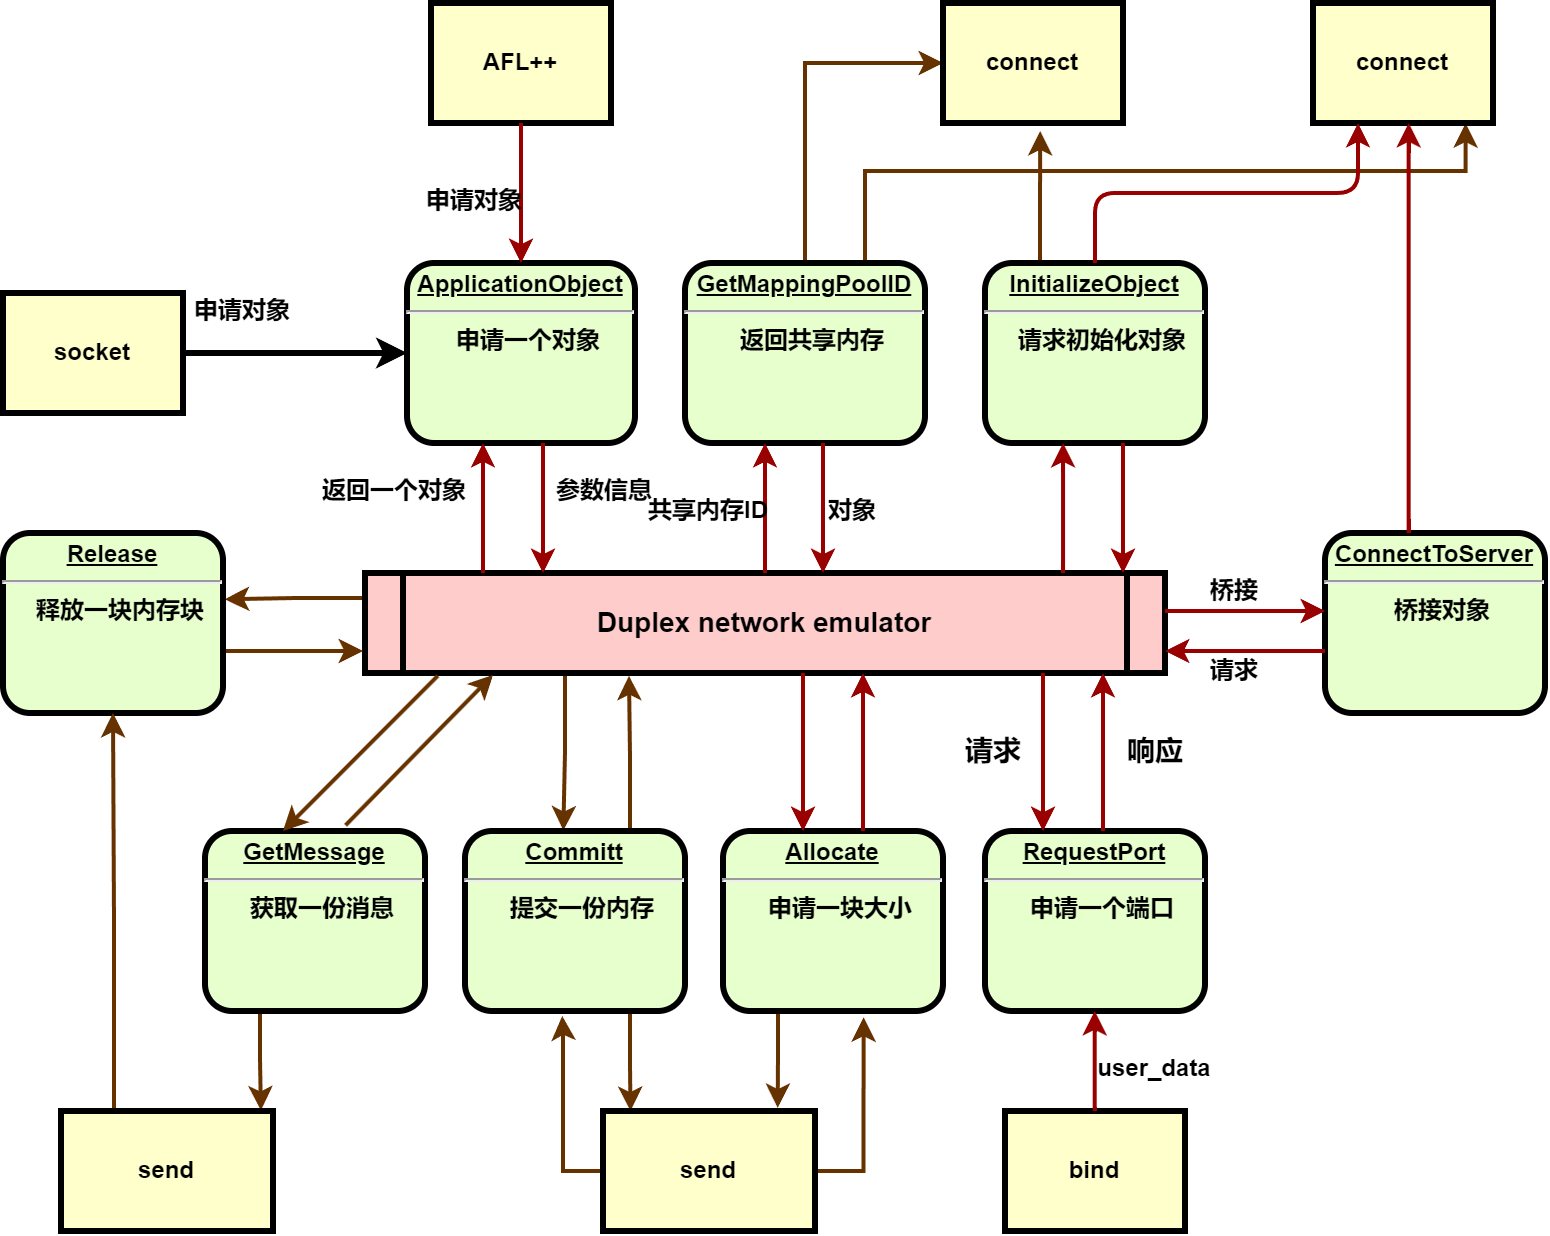

The diagram above was exported from draw.io. Its source (the exported page's mxGraphModel, read from the mxfile embedded in the PNG):
<mxGraphModel dx="939" dy="496" grid="1" gridSize="10" guides="1" tooltips="1" connect="1" arrows="1" fold="1" page="1" pageScale="1" pageWidth="826" pageHeight="1169" background="none" math="0" shadow="0">
  <root>
    <mxCell id="0" />
    <mxCell id="1" parent="0" />
    <mxCell id="2" value="&lt;p style=&quot;margin: 0px; margin-top: 4px; text-align: center; text-decoration: underline;&quot;&gt;&lt;strong&gt;ApplicationObject&lt;/strong&gt;&lt;/p&gt;&lt;hr&gt;&lt;p style=&quot;margin: 0px; margin-left: 8px;&quot;&gt;申请一个对象&lt;/p&gt;" style="verticalAlign=middle;align=center;overflow=fill;fontSize=12;fontFamily=Helvetica;html=1;rounded=1;fontStyle=1;strokeWidth=3;fillColor=#E6FFCC" parent="1" vertex="1">
      <mxGeometry x="222" y="236" width="114" height="90" as="geometry" />
    </mxCell>
    <mxCell id="3" value="AFL++" style="whiteSpace=wrap;align=center;verticalAlign=middle;fontStyle=1;strokeWidth=3;fillColor=#FFFFCC" parent="1" vertex="1">
      <mxGeometry x="234" y="106" width="90" height="60" as="geometry" />
    </mxCell>
    <mxCell id="B3EvJvH03zqvkBsmuJWf-97" style="edgeStyle=orthogonalEdgeStyle;rounded=0;orthogonalLoop=1;jettySize=auto;html=1;exitX=1;exitY=0.5;exitDx=0;exitDy=0;entryX=0;entryY=0.5;entryDx=0;entryDy=0;strokeWidth=3;" edge="1" parent="1" source="4" target="2">
      <mxGeometry relative="1" as="geometry" />
    </mxCell>
    <mxCell id="4" value="socket" style="whiteSpace=wrap;align=center;verticalAlign=middle;fontStyle=1;strokeWidth=3;fillColor=#FFFFCC" parent="1" vertex="1">
      <mxGeometry x="20" y="251" width="90" height="60" as="geometry" />
    </mxCell>
    <mxCell id="B3EvJvH03zqvkBsmuJWf-107" style="edgeStyle=orthogonalEdgeStyle;rounded=0;orthogonalLoop=1;jettySize=auto;html=1;exitX=0;exitY=0.25;exitDx=0;exitDy=0;entryX=1.008;entryY=0.368;entryDx=0;entryDy=0;entryPerimeter=0;fontSize=14;strokeColor=#663300;strokeWidth=2;" edge="1" parent="1" source="5" target="B3EvJvH03zqvkBsmuJWf-106">
      <mxGeometry relative="1" as="geometry" />
    </mxCell>
    <mxCell id="B3EvJvH03zqvkBsmuJWf-121" style="edgeStyle=orthogonalEdgeStyle;rounded=0;orthogonalLoop=1;jettySize=auto;html=1;exitX=0.25;exitY=1;exitDx=0;exitDy=0;entryX=0.447;entryY=-0.003;entryDx=0;entryDy=0;entryPerimeter=0;fontSize=14;strokeColor=#663300;strokeWidth=2;" edge="1" parent="1" source="5" target="10">
      <mxGeometry relative="1" as="geometry" />
    </mxCell>
    <mxCell id="5" value="Duplex network emulator" style="shape=process;whiteSpace=wrap;align=center;verticalAlign=middle;size=0.0475;fontStyle=1;strokeWidth=3;fillColor=#FFCCCC;fontSize=14;" parent="1" vertex="1">
      <mxGeometry x="200.99999999999991" y="391" width="400" height="50" as="geometry" />
    </mxCell>
    <mxCell id="B3EvJvH03zqvkBsmuJWf-103" style="edgeStyle=orthogonalEdgeStyle;rounded=0;orthogonalLoop=1;jettySize=auto;html=1;exitX=0.5;exitY=0;exitDx=0;exitDy=0;entryX=0;entryY=0.5;entryDx=0;entryDy=0;fontSize=14;strokeColor=#663300;strokeWidth=2;" edge="1" parent="1" source="6" target="B3EvJvH03zqvkBsmuJWf-100">
      <mxGeometry relative="1" as="geometry" />
    </mxCell>
    <mxCell id="B3EvJvH03zqvkBsmuJWf-109" style="edgeStyle=orthogonalEdgeStyle;rounded=0;orthogonalLoop=1;jettySize=auto;html=1;exitX=0.75;exitY=0;exitDx=0;exitDy=0;entryX=0.848;entryY=1.002;entryDx=0;entryDy=0;entryPerimeter=0;fontSize=14;strokeColor=#663300;strokeWidth=2;" edge="1" parent="1" source="6" target="12">
      <mxGeometry relative="1" as="geometry">
        <Array as="points">
          <mxPoint x="451" y="190" />
          <mxPoint x="751" y="190" />
        </Array>
      </mxGeometry>
    </mxCell>
    <mxCell id="6" value="&lt;p style=&quot;margin: 0px; margin-top: 4px; text-align: center; text-decoration: underline;&quot;&gt;&lt;strong&gt;GetMappingPoolID&lt;/strong&gt;&lt;/p&gt;&lt;hr&gt;&lt;p style=&quot;margin: 0px; margin-left: 8px;&quot;&gt;返回共享内存&lt;/p&gt;" style="verticalAlign=middle;align=center;overflow=fill;fontSize=12;fontFamily=Helvetica;html=1;rounded=1;fontStyle=1;strokeWidth=3;fillColor=#E6FFCC" parent="1" vertex="1">
      <mxGeometry x="361" y="236" width="120" height="90" as="geometry" />
    </mxCell>
    <mxCell id="7" value="&lt;p style=&quot;margin: 0px; margin-top: 4px; text-align: center; text-decoration: underline;&quot;&gt;&lt;strong&gt;ConnectToServer&lt;/strong&gt;&lt;/p&gt;&lt;hr&gt;&lt;p style=&quot;margin: 0px; margin-left: 8px;&quot;&gt;桥接对象&lt;/p&gt;" style="verticalAlign=middle;align=center;overflow=fill;fontSize=12;fontFamily=Helvetica;html=1;rounded=1;fontStyle=1;strokeWidth=3;fillColor=#E6FFCC" parent="1" vertex="1">
      <mxGeometry x="681" y="371" width="110" height="90" as="geometry" />
    </mxCell>
    <mxCell id="B3EvJvH03zqvkBsmuJWf-111" style="edgeStyle=orthogonalEdgeStyle;rounded=0;orthogonalLoop=1;jettySize=auto;html=1;exitX=0.25;exitY=0;exitDx=0;exitDy=0;fontSize=14;strokeColor=#663300;strokeWidth=2;" edge="1" parent="1" source="8">
      <mxGeometry relative="1" as="geometry">
        <mxPoint x="538.5757575757577" y="170" as="targetPoint" />
      </mxGeometry>
    </mxCell>
    <mxCell id="8" value="&lt;p style=&quot;margin: 0px; margin-top: 4px; text-align: center; text-decoration: underline;&quot;&gt;&lt;strong&gt;InitializeObject&lt;/strong&gt;&lt;/p&gt;&lt;hr&gt;&lt;p style=&quot;margin: 0px; margin-left: 8px;&quot;&gt;请求初始化对象&lt;/p&gt;" style="verticalAlign=middle;align=center;overflow=fill;fontSize=12;fontFamily=Helvetica;html=1;rounded=1;fontStyle=1;strokeWidth=3;fillColor=#E6FFCC" parent="1" vertex="1">
      <mxGeometry x="511" y="236" width="110" height="90" as="geometry" />
    </mxCell>
    <mxCell id="9" value="&lt;p style=&quot;margin: 0px; margin-top: 4px; text-align: center; text-decoration: underline;&quot;&gt;&lt;strong&gt;RequestPort&lt;/strong&gt;&lt;/p&gt;&lt;hr&gt;&lt;p style=&quot;margin: 0px; margin-left: 8px;&quot;&gt;申请一个端口&lt;/p&gt;" style="verticalAlign=middle;align=center;overflow=fill;fontSize=12;fontFamily=Helvetica;html=1;rounded=1;fontStyle=1;strokeWidth=3;fillColor=#E6FFCC" parent="1" vertex="1">
      <mxGeometry x="511" y="520" width="110" height="90" as="geometry" />
    </mxCell>
    <mxCell id="B3EvJvH03zqvkBsmuJWf-116" style="edgeStyle=orthogonalEdgeStyle;rounded=0;orthogonalLoop=1;jettySize=auto;html=1;exitX=0.75;exitY=1;exitDx=0;exitDy=0;fontSize=14;strokeColor=#663300;strokeWidth=2;" edge="1" parent="1" source="10">
      <mxGeometry relative="1" as="geometry">
        <mxPoint x="333.72727272727275" y="660" as="targetPoint" />
      </mxGeometry>
    </mxCell>
    <mxCell id="B3EvJvH03zqvkBsmuJWf-120" style="edgeStyle=orthogonalEdgeStyle;rounded=0;orthogonalLoop=1;jettySize=auto;html=1;exitX=0.75;exitY=0;exitDx=0;exitDy=0;entryX=0.33;entryY=1.028;entryDx=0;entryDy=0;entryPerimeter=0;fontSize=14;strokeColor=#663300;strokeWidth=2;" edge="1" parent="1" source="10" target="5">
      <mxGeometry relative="1" as="geometry">
        <Array as="points">
          <mxPoint x="334" y="481" />
          <mxPoint x="333" y="481" />
        </Array>
      </mxGeometry>
    </mxCell>
    <mxCell id="10" value="&lt;p style=&quot;margin: 0px; margin-top: 4px; text-align: center; text-decoration: underline;&quot;&gt;&lt;strong&gt;Committ&lt;/strong&gt;&lt;/p&gt;&lt;hr&gt;&lt;p style=&quot;margin: 0px; margin-left: 8px;&quot;&gt;提交一份内存&lt;/p&gt;" style="verticalAlign=middle;align=center;overflow=fill;fontSize=12;fontFamily=Helvetica;html=1;rounded=1;fontStyle=1;strokeWidth=3;fillColor=#E6FFCC" parent="1" vertex="1">
      <mxGeometry x="250.99999999999991" y="520" width="110" height="90" as="geometry" />
    </mxCell>
    <mxCell id="12" value="connect" style="whiteSpace=wrap;align=center;verticalAlign=middle;fontStyle=1;strokeWidth=3;fillColor=#FFFFCC" parent="1" vertex="1">
      <mxGeometry x="675" y="106.00000000000003" width="90" height="60" as="geometry" />
    </mxCell>
    <mxCell id="B3EvJvH03zqvkBsmuJWf-115" style="edgeStyle=orthogonalEdgeStyle;rounded=0;orthogonalLoop=1;jettySize=auto;html=1;exitX=1;exitY=0.5;exitDx=0;exitDy=0;entryX=0.639;entryY=1.035;entryDx=0;entryDy=0;entryPerimeter=0;fontSize=14;strokeColor=#663300;strokeWidth=2;" edge="1" parent="1" source="13" target="11">
      <mxGeometry relative="1" as="geometry" />
    </mxCell>
    <mxCell id="B3EvJvH03zqvkBsmuJWf-117" style="edgeStyle=orthogonalEdgeStyle;rounded=0;orthogonalLoop=1;jettySize=auto;html=1;exitX=0;exitY=0.5;exitDx=0;exitDy=0;entryX=0.442;entryY=1.028;entryDx=0;entryDy=0;entryPerimeter=0;fontSize=14;strokeColor=#663300;strokeWidth=2;" edge="1" parent="1" source="13" target="10">
      <mxGeometry relative="1" as="geometry">
        <Array as="points">
          <mxPoint x="300" y="690" />
          <mxPoint x="300" y="620" />
          <mxPoint x="300" y="620" />
        </Array>
      </mxGeometry>
    </mxCell>
    <mxCell id="13" value="send" style="whiteSpace=wrap;align=center;verticalAlign=middle;fontStyle=1;strokeWidth=3;fillColor=#FFFFCC" parent="1" vertex="1">
      <mxGeometry x="320" y="660" width="106" height="60" as="geometry" />
    </mxCell>
    <mxCell id="15" value="bind" style="whiteSpace=wrap;align=center;verticalAlign=middle;fontStyle=1;strokeWidth=3;fillColor=#FFFFCC" parent="1" vertex="1">
      <mxGeometry x="520.9999999999999" y="660" width="90" height="60" as="geometry" />
    </mxCell>
    <mxCell id="36" value="" style="edgeStyle=none;noEdgeStyle=1;strokeColor=#990000;strokeWidth=2" parent="1" source="3" target="2" edge="1">
      <mxGeometry width="100" height="100" relative="1" as="geometry">
        <mxPoint x="20" y="250" as="sourcePoint" />
        <mxPoint x="120" y="150" as="targetPoint" />
      </mxGeometry>
    </mxCell>
    <mxCell id="B3EvJvH03zqvkBsmuJWf-118" style="edgeStyle=orthogonalEdgeStyle;rounded=0;orthogonalLoop=1;jettySize=auto;html=1;exitX=0.25;exitY=1;exitDx=0;exitDy=0;entryX=0.824;entryY=-0.026;entryDx=0;entryDy=0;entryPerimeter=0;fontSize=14;strokeColor=#663300;strokeWidth=2;" edge="1" parent="1" source="11" target="13">
      <mxGeometry relative="1" as="geometry" />
    </mxCell>
    <mxCell id="11" value="&lt;p style=&quot;margin: 0px; margin-top: 4px; text-align: center; text-decoration: underline;&quot;&gt;&lt;strong&gt;Allocate&lt;/strong&gt;&lt;/p&gt;&lt;hr&gt;&lt;p style=&quot;margin: 0px; margin-left: 8px;&quot;&gt;申请一块大小&lt;/p&gt;" style="verticalAlign=middle;align=center;overflow=fill;fontSize=12;fontFamily=Helvetica;html=1;rounded=1;fontStyle=1;strokeWidth=3;fillColor=#E6FFCC" parent="1" vertex="1">
      <mxGeometry x="379.99999999999994" y="520" width="110" height="90" as="geometry" />
    </mxCell>
    <mxCell id="52" value="申请对象" style="text;spacingTop=-5;align=center;fontStyle=1" parent="1" vertex="1">
      <mxGeometry x="125" y="251" width="30" height="20" as="geometry" />
    </mxCell>
    <mxCell id="53" value="申请对象" style="text;spacingTop=-5;align=center;fontStyle=1" parent="1" vertex="1">
      <mxGeometry x="241" y="196" width="30" height="20" as="geometry" />
    </mxCell>
    <mxCell id="54" value="返回一个对象" style="text;spacingTop=-5;align=center;fontStyle=1" parent="1" vertex="1">
      <mxGeometry x="201" y="341" width="30" height="20" as="geometry" />
    </mxCell>
    <mxCell id="55" value="" style="edgeStyle=elbowEdgeStyle;elbow=horizontal;strokeColor=#990000;strokeWidth=2" parent="1" source="5" target="2" edge="1">
      <mxGeometry width="100" height="100" relative="1" as="geometry">
        <mxPoint x="50" y="530" as="sourcePoint" />
        <mxPoint x="150" y="430" as="targetPoint" />
        <Array as="points">
          <mxPoint x="260" y="370" />
        </Array>
      </mxGeometry>
    </mxCell>
    <mxCell id="56" value="" style="edgeStyle=elbowEdgeStyle;elbow=horizontal;strokeColor=#990000;strokeWidth=2" parent="1" source="2" target="5" edge="1">
      <mxGeometry width="100" height="100" relative="1" as="geometry">
        <mxPoint x="50" y="500" as="sourcePoint" />
        <mxPoint x="150" y="400" as="targetPoint" />
        <Array as="points">
          <mxPoint x="290" y="360" />
        </Array>
      </mxGeometry>
    </mxCell>
    <mxCell id="57" value="参数信息" style="text;spacingTop=-5;align=center;fontStyle=1" parent="1" vertex="1">
      <mxGeometry x="306" y="341" width="30" height="20" as="geometry" />
    </mxCell>
    <mxCell id="58" value="" style="edgeStyle=elbowEdgeStyle;elbow=horizontal;strokeColor=#990000;strokeWidth=2" parent="1" source="5" target="6" edge="1">
      <mxGeometry width="100" height="100" relative="1" as="geometry">
        <mxPoint x="380" y="370" as="sourcePoint" />
        <mxPoint x="480" y="270" as="targetPoint" />
        <Array as="points">
          <mxPoint x="440" y="310" />
        </Array>
      </mxGeometry>
    </mxCell>
    <mxCell id="59" value="" style="edgeStyle=elbowEdgeStyle;elbow=horizontal;strokeColor=#990000;strokeWidth=2" parent="1" source="6" target="5" edge="1">
      <mxGeometry width="100" height="100" relative="1" as="geometry">
        <mxPoint x="350" y="370" as="sourcePoint" />
        <mxPoint x="450" y="270" as="targetPoint" />
        <Array as="points">
          <mxPoint x="430" y="340" />
          <mxPoint x="440" y="350" />
          <mxPoint x="460" y="320" />
        </Array>
      </mxGeometry>
    </mxCell>
    <mxCell id="60" value="共享内存ID" style="text;spacingTop=-5;align=center;fontStyle=1" parent="1" vertex="1">
      <mxGeometry x="358.0000000000001" y="350.99999999999983" width="30" height="20" as="geometry" />
    </mxCell>
    <mxCell id="61" value="对象" style="text;spacingTop=-5;align=center;fontStyle=1" parent="1" vertex="1">
      <mxGeometry x="430.0000000000002" y="351.00000000000006" width="30" height="20" as="geometry" />
    </mxCell>
    <mxCell id="66" value="" style="edgeStyle=elbowEdgeStyle;elbow=vertical;entryX=0.25;entryY=1;strokeColor=#990000;strokeWidth=2" parent="1" source="8" target="12" edge="1">
      <mxGeometry width="100" height="100" relative="1" as="geometry">
        <mxPoint x="530" y="250" as="sourcePoint" />
        <mxPoint x="630" y="150" as="targetPoint" />
      </mxGeometry>
    </mxCell>
    <mxCell id="67" value="" style="edgeStyle=elbowEdgeStyle;elbow=horizontal;strokeColor=#990000;strokeWidth=2" parent="1" source="7" target="12" edge="1">
      <mxGeometry width="100" height="100" relative="1" as="geometry">
        <mxPoint x="660.0000000000002" y="360" as="sourcePoint" />
        <mxPoint x="760.0000000000002" y="260" as="targetPoint" />
      </mxGeometry>
    </mxCell>
    <mxCell id="68" value="" style="edgeStyle=elbowEdgeStyle;elbow=horizontal;strokeColor=#990000;strokeWidth=2" parent="1" source="8" target="5" edge="1">
      <mxGeometry width="100" height="100" relative="1" as="geometry">
        <mxPoint x="570" y="380" as="sourcePoint" />
        <mxPoint x="510" y="250" as="targetPoint" />
        <Array as="points">
          <mxPoint x="580" y="360" />
          <mxPoint x="570" y="360" />
        </Array>
      </mxGeometry>
    </mxCell>
    <mxCell id="69" value="" style="edgeStyle=segmentEdgeStyle;strokeColor=#990000;strokeWidth=2" parent="1" source="5" target="8" edge="1">
      <mxGeometry width="100" height="100" relative="1" as="geometry">
        <mxPoint x="340" y="360" as="sourcePoint" />
        <mxPoint x="440" y="260" as="targetPoint" />
        <Array as="points">
          <mxPoint x="550" y="360" />
          <mxPoint x="550" y="360" />
        </Array>
      </mxGeometry>
    </mxCell>
    <mxCell id="72" value="" style="edgeStyle=elbowEdgeStyle;elbow=vertical;strokeColor=#990000;strokeWidth=2" parent="1" source="5" target="7" edge="1">
      <mxGeometry width="100" height="100" relative="1" as="geometry">
        <mxPoint x="500" y="500" as="sourcePoint" />
        <mxPoint x="600" y="400" as="targetPoint" />
        <Array as="points">
          <mxPoint x="650" y="410" />
        </Array>
      </mxGeometry>
    </mxCell>
    <mxCell id="73" value="" style="edgeStyle=elbowEdgeStyle;elbow=vertical;strokeColor=#990000;strokeWidth=2" parent="1" source="7" target="5" edge="1">
      <mxGeometry width="100" height="100" relative="1" as="geometry">
        <mxPoint x="460" y="500" as="sourcePoint" />
        <mxPoint x="560" y="400" as="targetPoint" />
        <Array as="points">
          <mxPoint x="650" y="430" />
        </Array>
      </mxGeometry>
    </mxCell>
    <mxCell id="74" value="桥接" style="text;spacingTop=-5;align=center;fontStyle=1" parent="1" vertex="1">
      <mxGeometry x="621" y="390.99999999999994" width="30" height="20" as="geometry" />
    </mxCell>
    <mxCell id="75" value="请求" style="text;spacingTop=-5;align=center;fontStyle=1" parent="1" vertex="1">
      <mxGeometry x="621" y="431.0000000000001" width="30" height="20" as="geometry" />
    </mxCell>
    <mxCell id="76" value="" style="edgeStyle=elbowEdgeStyle;elbow=horizontal;strokeColor=#990000;strokeWidth=2" parent="1" source="9" target="5" edge="1">
      <mxGeometry width="100" height="100" relative="1" as="geometry">
        <mxPoint x="420" y="580" as="sourcePoint" />
        <mxPoint x="520" y="480" as="targetPoint" />
        <Array as="points">
          <mxPoint x="570" y="470" />
        </Array>
      </mxGeometry>
    </mxCell>
    <mxCell id="77" value="" style="edgeStyle=elbowEdgeStyle;elbow=horizontal;strokeColor=#990000;strokeWidth=2" parent="1" source="5" target="9" edge="1">
      <mxGeometry width="100" height="100" relative="1" as="geometry">
        <mxPoint x="400" y="590" as="sourcePoint" />
        <mxPoint x="500" y="490" as="targetPoint" />
        <Array as="points">
          <mxPoint x="540" y="480" />
        </Array>
      </mxGeometry>
    </mxCell>
    <mxCell id="78" value="" style="edgeStyle=elbowEdgeStyle;elbow=horizontal;strokeColor=#990000;strokeWidth=2" parent="1" source="15" target="9" edge="1">
      <mxGeometry width="100" height="100" relative="1" as="geometry">
        <mxPoint x="401" y="710" as="sourcePoint" />
        <mxPoint x="501" y="610" as="targetPoint" />
      </mxGeometry>
    </mxCell>
    <mxCell id="79" value="user_data" style="text;spacingTop=-5;align=center;fontStyle=1" parent="1" vertex="1">
      <mxGeometry x="581" y="630" width="30" height="20" as="geometry" />
    </mxCell>
    <mxCell id="88" value="" style="edgeStyle=elbowEdgeStyle;elbow=horizontal;strokeColor=#990000;strokeWidth=2" parent="1" source="5" target="11" edge="1">
      <mxGeometry width="100" height="100" relative="1" as="geometry">
        <mxPoint x="50" y="500" as="sourcePoint" />
        <mxPoint x="150" y="400" as="targetPoint" />
        <Array as="points">
          <mxPoint x="420" y="490" />
          <mxPoint x="390" y="470" />
        </Array>
      </mxGeometry>
    </mxCell>
    <mxCell id="89" value="" style="edgeStyle=elbowEdgeStyle;elbow=horizontal;strokeColor=#990000;strokeWidth=2" parent="1" source="11" target="5" edge="1">
      <mxGeometry width="100" height="100" relative="1" as="geometry">
        <mxPoint x="59.999999999999886" y="510" as="sourcePoint" />
        <mxPoint x="159.9999999999999" y="410" as="targetPoint" />
        <Array as="points">
          <mxPoint x="450" y="480" />
          <mxPoint x="440" y="490" />
          <mxPoint x="460" y="490" />
          <mxPoint x="410" y="470" />
        </Array>
      </mxGeometry>
    </mxCell>
    <mxCell id="B3EvJvH03zqvkBsmuJWf-98" value="请求" style="text;html=1;align=center;verticalAlign=middle;resizable=0;points=[];autosize=1;strokeColor=none;fillColor=none;fontSize=14;fontStyle=1" vertex="1" parent="1">
      <mxGeometry x="490" y="465" width="50" height="30" as="geometry" />
    </mxCell>
    <mxCell id="B3EvJvH03zqvkBsmuJWf-99" value="响应" style="text;html=1;align=center;verticalAlign=middle;resizable=0;points=[];autosize=1;strokeColor=none;fillColor=none;fontSize=14;fontStyle=1" vertex="1" parent="1">
      <mxGeometry x="571" y="465" width="50" height="30" as="geometry" />
    </mxCell>
    <mxCell id="B3EvJvH03zqvkBsmuJWf-100" value="connect" style="whiteSpace=wrap;align=center;verticalAlign=middle;fontStyle=1;strokeWidth=3;fillColor=#FFFFCC" vertex="1" parent="1">
      <mxGeometry x="490" y="106.00000000000003" width="90" height="60" as="geometry" />
    </mxCell>
    <mxCell id="B3EvJvH03zqvkBsmuJWf-128" style="edgeStyle=orthogonalEdgeStyle;rounded=0;orthogonalLoop=1;jettySize=auto;html=1;exitX=0.25;exitY=1;exitDx=0;exitDy=0;entryX=0.943;entryY=-0.005;entryDx=0;entryDy=0;entryPerimeter=0;fontSize=14;strokeColor=#663300;strokeWidth=2;" edge="1" parent="1" source="B3EvJvH03zqvkBsmuJWf-105" target="B3EvJvH03zqvkBsmuJWf-126">
      <mxGeometry relative="1" as="geometry" />
    </mxCell>
    <mxCell id="B3EvJvH03zqvkBsmuJWf-105" value="&lt;p style=&quot;margin: 0px; margin-top: 4px; text-align: center; text-decoration: underline;&quot;&gt;&lt;strong&gt;GetMessage&lt;/strong&gt;&lt;/p&gt;&lt;hr&gt;&lt;p style=&quot;margin: 0px; margin-left: 8px;&quot;&gt;获取一份消息&lt;/p&gt;" style="verticalAlign=middle;align=center;overflow=fill;fontSize=12;fontFamily=Helvetica;html=1;rounded=1;fontStyle=1;strokeWidth=3;fillColor=#E6FFCC" vertex="1" parent="1">
      <mxGeometry x="120.99999999999989" y="520" width="110" height="90" as="geometry" />
    </mxCell>
    <mxCell id="B3EvJvH03zqvkBsmuJWf-108" style="edgeStyle=orthogonalEdgeStyle;rounded=0;orthogonalLoop=1;jettySize=auto;html=1;exitX=1;exitY=0.5;exitDx=0;exitDy=0;fontSize=14;strokeColor=#663300;strokeWidth=2;" edge="1" parent="1" source="B3EvJvH03zqvkBsmuJWf-106">
      <mxGeometry relative="1" as="geometry">
        <mxPoint x="200" y="430" as="targetPoint" />
        <Array as="points">
          <mxPoint x="130" y="430" />
          <mxPoint x="200" y="430" />
        </Array>
      </mxGeometry>
    </mxCell>
    <mxCell id="B3EvJvH03zqvkBsmuJWf-106" value="&lt;p style=&quot;margin: 0px; margin-top: 4px; text-align: center; text-decoration: underline;&quot;&gt;&lt;strong&gt;Release&lt;/strong&gt;&lt;/p&gt;&lt;hr&gt;&lt;p style=&quot;margin: 0px; margin-left: 8px;&quot;&gt;释放一块内存块&lt;/p&gt;" style="verticalAlign=middle;align=center;overflow=fill;fontSize=12;fontFamily=Helvetica;html=1;rounded=1;fontStyle=1;strokeWidth=3;fillColor=#E6FFCC" vertex="1" parent="1">
      <mxGeometry x="19.999999999999886" y="371" width="110" height="90" as="geometry" />
    </mxCell>
    <mxCell id="B3EvJvH03zqvkBsmuJWf-124" value="" style="endArrow=classic;html=1;rounded=0;fontSize=14;strokeColor=#663300;strokeWidth=2;entryX=0.16;entryY=1.019;entryDx=0;entryDy=0;entryPerimeter=0;exitX=0.639;exitY=-0.032;exitDx=0;exitDy=0;exitPerimeter=0;" edge="1" parent="1" source="B3EvJvH03zqvkBsmuJWf-105" target="5">
      <mxGeometry width="50" height="50" relative="1" as="geometry">
        <mxPoint x="200" y="510" as="sourcePoint" />
        <mxPoint x="251" y="461" as="targetPoint" />
      </mxGeometry>
    </mxCell>
    <mxCell id="B3EvJvH03zqvkBsmuJWf-125" value="" style="endArrow=classic;html=1;rounded=0;fontSize=14;strokeColor=#663300;strokeWidth=2;exitX=0.091;exitY=1.028;exitDx=0;exitDy=0;exitPerimeter=0;" edge="1" parent="1" source="5">
      <mxGeometry width="50" height="50" relative="1" as="geometry">
        <mxPoint x="210" y="470" as="sourcePoint" />
        <mxPoint x="160" y="520" as="targetPoint" />
      </mxGeometry>
    </mxCell>
    <mxCell id="B3EvJvH03zqvkBsmuJWf-130" style="edgeStyle=orthogonalEdgeStyle;rounded=0;orthogonalLoop=1;jettySize=auto;html=1;exitX=0.25;exitY=0;exitDx=0;exitDy=0;fontSize=14;strokeColor=#663300;strokeWidth=2;" edge="1" parent="1" source="B3EvJvH03zqvkBsmuJWf-126" target="B3EvJvH03zqvkBsmuJWf-106">
      <mxGeometry relative="1" as="geometry" />
    </mxCell>
    <mxCell id="B3EvJvH03zqvkBsmuJWf-126" value="send" style="whiteSpace=wrap;align=center;verticalAlign=middle;fontStyle=1;strokeWidth=3;fillColor=#FFFFCC" vertex="1" parent="1">
      <mxGeometry x="49" y="660" width="106" height="60" as="geometry" />
    </mxCell>
  </root>
</mxGraphModel>